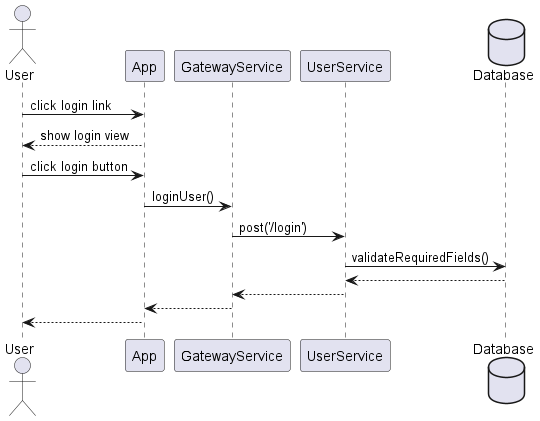

The diagram above was rendered by PlantUML. Its source (embedded in the PNG):
@startuml
actor User
participant App
participant GatewayService
participant UserService
database Database

User -> App: click login link
App --> User: show login view
User -> App: click login button
App -> GatewayService: loginUser()
GatewayService -> UserService: post('/login')
UserService-> Database: validateRequiredFields()
Database --> UserService
UserService--> GatewayService
GatewayService --> App
App --> User
@enduml